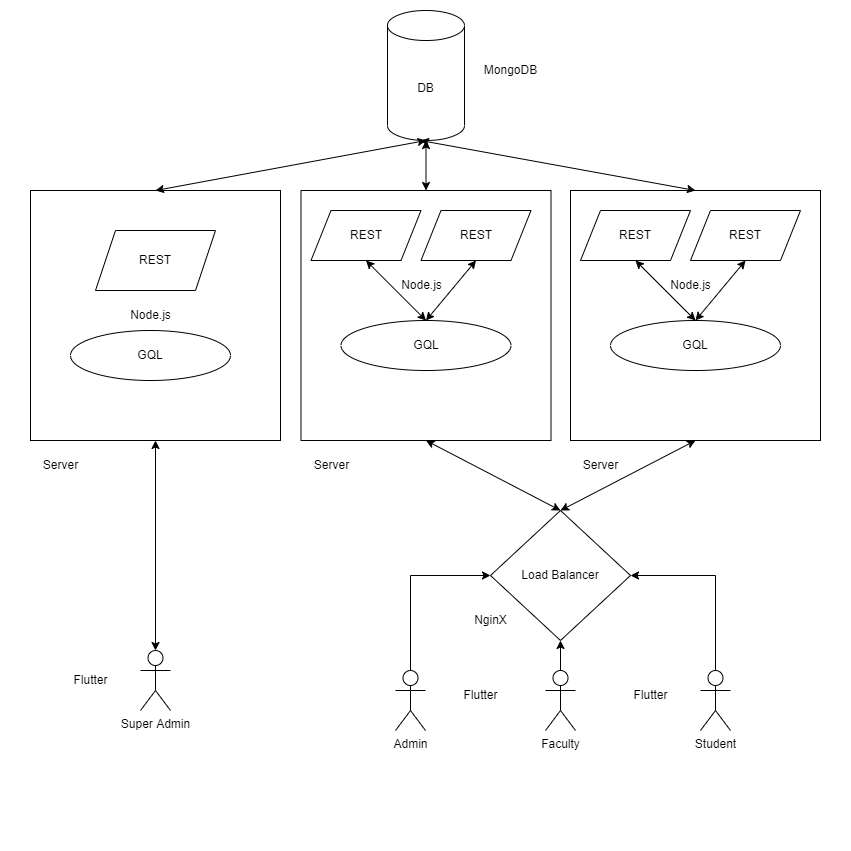

The diagram above was exported from draw.io. Its source (the exported page's mxGraphModel, read from the mxfile embedded in the PNG):
<mxGraphModel dx="1422" dy="786" grid="1" gridSize="10" guides="1" tooltips="1" connect="1" arrows="1" fold="1" page="1" pageScale="1" pageWidth="850" pageHeight="1100" math="0" shadow="0">
  <root>
    <mxCell id="0" />
    <mxCell id="1" parent="0" />
    <mxCell id="NIWj6d4dQLskXE_PnNc0-74" value="" style="whiteSpace=wrap;html=1;aspect=fixed;strokeOpacity=0;" vertex="1" parent="1">
      <mxGeometry width="850" height="850" as="geometry" />
    </mxCell>
    <mxCell id="NIWj6d4dQLskXE_PnNc0-1" value="DB" style="shape=cylinder3;whiteSpace=wrap;html=1;boundedLbl=1;backgroundOutline=1;size=15;" vertex="1" parent="1">
      <mxGeometry x="387" y="10" width="77" height="130" as="geometry" />
    </mxCell>
    <mxCell id="NIWj6d4dQLskXE_PnNc0-5" value="Load Balancer" style="rhombus;whiteSpace=wrap;html=1;" vertex="1" parent="1">
      <mxGeometry x="490" y="510" width="140" height="130" as="geometry" />
    </mxCell>
    <mxCell id="NIWj6d4dQLskXE_PnNc0-8" value="" style="group" vertex="1" connectable="0" parent="1">
      <mxGeometry x="300.5" y="190" width="250" height="250" as="geometry" />
    </mxCell>
    <mxCell id="NIWj6d4dQLskXE_PnNc0-6" value="" style="whiteSpace=wrap;html=1;aspect=fixed;" vertex="1" parent="NIWj6d4dQLskXE_PnNc0-8">
      <mxGeometry width="250" height="250" as="geometry" />
    </mxCell>
    <mxCell id="NIWj6d4dQLskXE_PnNc0-20" value="" style="group" vertex="1" connectable="0" parent="NIWj6d4dQLskXE_PnNc0-8">
      <mxGeometry x="10" y="20" width="220" height="160" as="geometry" />
    </mxCell>
    <mxCell id="NIWj6d4dQLskXE_PnNc0-2" value="REST" style="shape=parallelogram;perimeter=parallelogramPerimeter;whiteSpace=wrap;html=1;fixedSize=1;" vertex="1" parent="NIWj6d4dQLskXE_PnNc0-20">
      <mxGeometry width="110" height="50" as="geometry" />
    </mxCell>
    <mxCell id="NIWj6d4dQLskXE_PnNc0-7" value="REST" style="shape=parallelogram;perimeter=parallelogramPerimeter;whiteSpace=wrap;html=1;fixedSize=1;" vertex="1" parent="NIWj6d4dQLskXE_PnNc0-20">
      <mxGeometry x="110" width="110" height="50" as="geometry" />
    </mxCell>
    <mxCell id="NIWj6d4dQLskXE_PnNc0-4" value="GQL" style="ellipse;whiteSpace=wrap;html=1;" vertex="1" parent="NIWj6d4dQLskXE_PnNc0-20">
      <mxGeometry x="30" y="110" width="170" height="50" as="geometry" />
    </mxCell>
    <mxCell id="NIWj6d4dQLskXE_PnNc0-18" value="" style="endArrow=classic;startArrow=classic;html=1;rounded=0;exitX=0.5;exitY=0;exitDx=0;exitDy=0;entryX=0.5;entryY=1;entryDx=0;entryDy=0;" edge="1" parent="NIWj6d4dQLskXE_PnNc0-20" source="NIWj6d4dQLskXE_PnNc0-4" target="NIWj6d4dQLskXE_PnNc0-2">
      <mxGeometry width="50" height="50" relative="1" as="geometry">
        <mxPoint x="10" y="100" as="sourcePoint" />
        <mxPoint x="60" y="50" as="targetPoint" />
      </mxGeometry>
    </mxCell>
    <mxCell id="NIWj6d4dQLskXE_PnNc0-19" value="" style="endArrow=classic;startArrow=classic;html=1;rounded=0;exitX=0.5;exitY=0;exitDx=0;exitDy=0;entryX=0.5;entryY=1;entryDx=0;entryDy=0;" edge="1" parent="NIWj6d4dQLskXE_PnNc0-20" source="NIWj6d4dQLskXE_PnNc0-4" target="NIWj6d4dQLskXE_PnNc0-7">
      <mxGeometry width="50" height="50" relative="1" as="geometry">
        <mxPoint x="125" y="120" as="sourcePoint" />
        <mxPoint x="65" y="60" as="targetPoint" />
      </mxGeometry>
    </mxCell>
    <mxCell id="NIWj6d4dQLskXE_PnNc0-63" value="Node.js" style="text;html=1;align=center;verticalAlign=middle;resizable=0;points=[];autosize=1;strokeColor=none;fillColor=none;" vertex="1" parent="NIWj6d4dQLskXE_PnNc0-20">
      <mxGeometry x="80" y="60" width="60" height="30" as="geometry" />
    </mxCell>
    <mxCell id="NIWj6d4dQLskXE_PnNc0-14" value="" style="endArrow=classic;startArrow=classic;html=1;rounded=0;entryX=0.5;entryY=1;entryDx=0;entryDy=0;entryPerimeter=0;exitX=0.5;exitY=0;exitDx=0;exitDy=0;" edge="1" parent="1" source="NIWj6d4dQLskXE_PnNc0-6" target="NIWj6d4dQLskXE_PnNc0-1">
      <mxGeometry width="50" height="50" relative="1" as="geometry">
        <mxPoint x="400" y="390" as="sourcePoint" />
        <mxPoint x="450" y="340" as="targetPoint" />
      </mxGeometry>
    </mxCell>
    <mxCell id="NIWj6d4dQLskXE_PnNc0-16" value="" style="endArrow=classic;startArrow=classic;html=1;rounded=0;entryX=0.5;entryY=0;entryDx=0;entryDy=0;exitX=0.5;exitY=1;exitDx=0;exitDy=0;" edge="1" parent="1" source="NIWj6d4dQLskXE_PnNc0-6" target="NIWj6d4dQLskXE_PnNc0-5">
      <mxGeometry width="50" height="50" relative="1" as="geometry">
        <mxPoint x="180" y="470" as="sourcePoint" />
        <mxPoint x="445.5" y="160" as="targetPoint" />
      </mxGeometry>
    </mxCell>
    <mxCell id="NIWj6d4dQLskXE_PnNc0-21" value="" style="group" vertex="1" connectable="0" parent="1">
      <mxGeometry x="570" y="190" width="250" height="250" as="geometry" />
    </mxCell>
    <mxCell id="NIWj6d4dQLskXE_PnNc0-22" value="" style="whiteSpace=wrap;html=1;aspect=fixed;" vertex="1" parent="NIWj6d4dQLskXE_PnNc0-21">
      <mxGeometry width="250" height="250" as="geometry" />
    </mxCell>
    <mxCell id="NIWj6d4dQLskXE_PnNc0-23" value="" style="group" vertex="1" connectable="0" parent="NIWj6d4dQLskXE_PnNc0-21">
      <mxGeometry x="10" y="20" width="220" height="160" as="geometry" />
    </mxCell>
    <mxCell id="NIWj6d4dQLskXE_PnNc0-24" value="REST" style="shape=parallelogram;perimeter=parallelogramPerimeter;whiteSpace=wrap;html=1;fixedSize=1;" vertex="1" parent="NIWj6d4dQLskXE_PnNc0-23">
      <mxGeometry width="110" height="50" as="geometry" />
    </mxCell>
    <mxCell id="NIWj6d4dQLskXE_PnNc0-25" value="REST" style="shape=parallelogram;perimeter=parallelogramPerimeter;whiteSpace=wrap;html=1;fixedSize=1;" vertex="1" parent="NIWj6d4dQLskXE_PnNc0-23">
      <mxGeometry x="110" width="110" height="50" as="geometry" />
    </mxCell>
    <mxCell id="NIWj6d4dQLskXE_PnNc0-26" value="GQL" style="ellipse;whiteSpace=wrap;html=1;" vertex="1" parent="NIWj6d4dQLskXE_PnNc0-23">
      <mxGeometry x="30" y="110" width="170" height="50" as="geometry" />
    </mxCell>
    <mxCell id="NIWj6d4dQLskXE_PnNc0-27" value="" style="endArrow=classic;startArrow=classic;html=1;rounded=0;exitX=0.5;exitY=0;exitDx=0;exitDy=0;entryX=0.5;entryY=1;entryDx=0;entryDy=0;" edge="1" parent="NIWj6d4dQLskXE_PnNc0-23" source="NIWj6d4dQLskXE_PnNc0-26" target="NIWj6d4dQLskXE_PnNc0-24">
      <mxGeometry width="50" height="50" relative="1" as="geometry">
        <mxPoint x="10" y="100" as="sourcePoint" />
        <mxPoint x="60" y="50" as="targetPoint" />
      </mxGeometry>
    </mxCell>
    <mxCell id="NIWj6d4dQLskXE_PnNc0-28" value="" style="endArrow=classic;startArrow=classic;html=1;rounded=0;exitX=0.5;exitY=0;exitDx=0;exitDy=0;entryX=0.5;entryY=1;entryDx=0;entryDy=0;" edge="1" parent="NIWj6d4dQLskXE_PnNc0-23" source="NIWj6d4dQLskXE_PnNc0-26" target="NIWj6d4dQLskXE_PnNc0-25">
      <mxGeometry width="50" height="50" relative="1" as="geometry">
        <mxPoint x="125" y="120" as="sourcePoint" />
        <mxPoint x="65" y="60" as="targetPoint" />
      </mxGeometry>
    </mxCell>
    <mxCell id="NIWj6d4dQLskXE_PnNc0-64" value="Node.js" style="text;html=1;align=center;verticalAlign=middle;resizable=0;points=[];autosize=1;strokeColor=none;fillColor=none;" vertex="1" parent="NIWj6d4dQLskXE_PnNc0-21">
      <mxGeometry x="90" y="80" width="60" height="30" as="geometry" />
    </mxCell>
    <mxCell id="NIWj6d4dQLskXE_PnNc0-15" value="" style="endArrow=classic;startArrow=classic;html=1;rounded=0;exitX=0.5;exitY=0;exitDx=0;exitDy=0;" edge="1" parent="1" source="NIWj6d4dQLskXE_PnNc0-22">
      <mxGeometry width="50" height="50" relative="1" as="geometry">
        <mxPoint x="665" y="190" as="sourcePoint" />
        <mxPoint x="420" y="140" as="targetPoint" />
      </mxGeometry>
    </mxCell>
    <mxCell id="NIWj6d4dQLskXE_PnNc0-17" value="" style="endArrow=classic;startArrow=classic;html=1;rounded=0;entryX=0.5;entryY=0;entryDx=0;entryDy=0;exitX=0.5;exitY=1;exitDx=0;exitDy=0;" edge="1" parent="1" source="NIWj6d4dQLskXE_PnNc0-22" target="NIWj6d4dQLskXE_PnNc0-5">
      <mxGeometry width="50" height="50" relative="1" as="geometry">
        <mxPoint x="665" y="470" as="sourcePoint" />
        <mxPoint x="420" y="500" as="targetPoint" />
      </mxGeometry>
    </mxCell>
    <mxCell id="NIWj6d4dQLskXE_PnNc0-29" value="Super Admin" style="shape=umlActor;verticalLabelPosition=bottom;verticalAlign=top;html=1;outlineConnect=0;" vertex="1" parent="1">
      <mxGeometry x="140" y="650" width="30" height="60" as="geometry" />
    </mxCell>
    <mxCell id="NIWj6d4dQLskXE_PnNc0-34" style="edgeStyle=orthogonalEdgeStyle;rounded=0;orthogonalLoop=1;jettySize=auto;html=1;exitX=0.5;exitY=0;exitDx=0;exitDy=0;exitPerimeter=0;entryX=0;entryY=0.5;entryDx=0;entryDy=0;" edge="1" parent="1" source="NIWj6d4dQLskXE_PnNc0-30" target="NIWj6d4dQLskXE_PnNc0-5">
      <mxGeometry relative="1" as="geometry" />
    </mxCell>
    <mxCell id="NIWj6d4dQLskXE_PnNc0-30" value="Admin&lt;br&gt;" style="shape=umlActor;verticalLabelPosition=bottom;verticalAlign=top;html=1;outlineConnect=0;" vertex="1" parent="1">
      <mxGeometry x="395" y="670" width="30" height="60" as="geometry" />
    </mxCell>
    <mxCell id="NIWj6d4dQLskXE_PnNc0-35" style="edgeStyle=orthogonalEdgeStyle;rounded=0;orthogonalLoop=1;jettySize=auto;html=1;exitX=0.5;exitY=0;exitDx=0;exitDy=0;exitPerimeter=0;entryX=1;entryY=0.5;entryDx=0;entryDy=0;" edge="1" parent="1" source="NIWj6d4dQLskXE_PnNc0-31" target="NIWj6d4dQLskXE_PnNc0-5">
      <mxGeometry relative="1" as="geometry" />
    </mxCell>
    <mxCell id="NIWj6d4dQLskXE_PnNc0-31" value="Student" style="shape=umlActor;verticalLabelPosition=bottom;verticalAlign=top;html=1;outlineConnect=0;" vertex="1" parent="1">
      <mxGeometry x="700" y="670" width="30" height="60" as="geometry" />
    </mxCell>
    <mxCell id="NIWj6d4dQLskXE_PnNc0-48" style="edgeStyle=orthogonalEdgeStyle;rounded=0;orthogonalLoop=1;jettySize=auto;html=1;exitX=0.5;exitY=0;exitDx=0;exitDy=0;exitPerimeter=0;entryX=0.5;entryY=1;entryDx=0;entryDy=0;" edge="1" parent="1" source="NIWj6d4dQLskXE_PnNc0-47" target="NIWj6d4dQLskXE_PnNc0-5">
      <mxGeometry relative="1" as="geometry" />
    </mxCell>
    <mxCell id="NIWj6d4dQLskXE_PnNc0-47" value="Faculty" style="shape=umlActor;verticalLabelPosition=bottom;verticalAlign=top;html=1;outlineConnect=0;" vertex="1" parent="1">
      <mxGeometry x="545" y="670" width="30" height="60" as="geometry" />
    </mxCell>
    <mxCell id="NIWj6d4dQLskXE_PnNc0-49" value="" style="whiteSpace=wrap;html=1;aspect=fixed;" vertex="1" parent="1">
      <mxGeometry x="30" y="190" width="250" height="250" as="geometry" />
    </mxCell>
    <mxCell id="NIWj6d4dQLskXE_PnNc0-50" value="" style="endArrow=classic;startArrow=classic;html=1;rounded=0;entryX=0.5;entryY=1;entryDx=0;entryDy=0;entryPerimeter=0;exitX=0.5;exitY=0;exitDx=0;exitDy=0;" edge="1" parent="1" source="NIWj6d4dQLskXE_PnNc0-49" target="NIWj6d4dQLskXE_PnNc0-1">
      <mxGeometry width="50" height="50" relative="1" as="geometry">
        <mxPoint x="160" y="190" as="sourcePoint" />
        <mxPoint x="210" y="140" as="targetPoint" />
      </mxGeometry>
    </mxCell>
    <mxCell id="NIWj6d4dQLskXE_PnNc0-51" value="" style="endArrow=classic;startArrow=classic;html=1;rounded=0;entryX=0.5;entryY=1;entryDx=0;entryDy=0;exitX=0.5;exitY=0;exitDx=0;exitDy=0;exitPerimeter=0;" edge="1" parent="1" source="NIWj6d4dQLskXE_PnNc0-29" target="NIWj6d4dQLskXE_PnNc0-49">
      <mxGeometry width="50" height="50" relative="1" as="geometry">
        <mxPoint x="110" y="630" as="sourcePoint" />
        <mxPoint x="160" y="580" as="targetPoint" />
      </mxGeometry>
    </mxCell>
    <mxCell id="NIWj6d4dQLskXE_PnNc0-60" value="REST" style="shape=parallelogram;perimeter=parallelogramPerimeter;whiteSpace=wrap;html=1;fixedSize=1;" vertex="1" parent="1">
      <mxGeometry x="95" y="230" width="120" height="60" as="geometry" />
    </mxCell>
    <mxCell id="NIWj6d4dQLskXE_PnNc0-61" value="GQL" style="ellipse;whiteSpace=wrap;html=1;" vertex="1" parent="1">
      <mxGeometry x="70" y="330" width="160" height="50" as="geometry" />
    </mxCell>
    <mxCell id="NIWj6d4dQLskXE_PnNc0-62" value="MongoDB" style="text;html=1;align=center;verticalAlign=middle;resizable=0;points=[];autosize=1;strokeColor=none;fillColor=none;" vertex="1" parent="1">
      <mxGeometry x="470" y="55" width="80" height="30" as="geometry" />
    </mxCell>
    <mxCell id="NIWj6d4dQLskXE_PnNc0-65" value="Node.js" style="text;html=1;align=center;verticalAlign=middle;resizable=0;points=[];autosize=1;strokeColor=none;fillColor=none;" vertex="1" parent="1">
      <mxGeometry x="120" y="300" width="60" height="30" as="geometry" />
    </mxCell>
    <mxCell id="NIWj6d4dQLskXE_PnNc0-66" value="Server" style="text;html=1;align=center;verticalAlign=middle;resizable=0;points=[];autosize=1;strokeColor=none;fillColor=none;" vertex="1" parent="1">
      <mxGeometry x="30" y="450" width="60" height="30" as="geometry" />
    </mxCell>
    <mxCell id="NIWj6d4dQLskXE_PnNc0-68" value="Server" style="text;html=1;align=center;verticalAlign=middle;resizable=0;points=[];autosize=1;strokeColor=none;fillColor=none;" vertex="1" parent="1">
      <mxGeometry x="300.5" y="450" width="60" height="30" as="geometry" />
    </mxCell>
    <mxCell id="NIWj6d4dQLskXE_PnNc0-69" value="Server" style="text;html=1;align=center;verticalAlign=middle;resizable=0;points=[];autosize=1;strokeColor=none;fillColor=none;" vertex="1" parent="1">
      <mxGeometry x="570" y="450" width="60" height="30" as="geometry" />
    </mxCell>
    <mxCell id="NIWj6d4dQLskXE_PnNc0-70" value="NginX" style="text;html=1;align=center;verticalAlign=middle;resizable=0;points=[];autosize=1;strokeColor=none;fillColor=none;" vertex="1" parent="1">
      <mxGeometry x="460" y="605" width="60" height="30" as="geometry" />
    </mxCell>
    <mxCell id="NIWj6d4dQLskXE_PnNc0-71" value="Flutter" style="text;html=1;align=center;verticalAlign=middle;resizable=0;points=[];autosize=1;strokeColor=none;fillColor=none;" vertex="1" parent="1">
      <mxGeometry x="60" y="665" width="60" height="30" as="geometry" />
    </mxCell>
    <mxCell id="NIWj6d4dQLskXE_PnNc0-72" value="Flutter" style="text;html=1;align=center;verticalAlign=middle;resizable=0;points=[];autosize=1;strokeColor=none;fillColor=none;" vertex="1" parent="1">
      <mxGeometry x="450" y="680" width="60" height="30" as="geometry" />
    </mxCell>
    <mxCell id="NIWj6d4dQLskXE_PnNc0-73" value="Flutter" style="text;html=1;align=center;verticalAlign=middle;resizable=0;points=[];autosize=1;strokeColor=none;fillColor=none;" vertex="1" parent="1">
      <mxGeometry x="620" y="680" width="60" height="30" as="geometry" />
    </mxCell>
  </root>
</mxGraphModel>